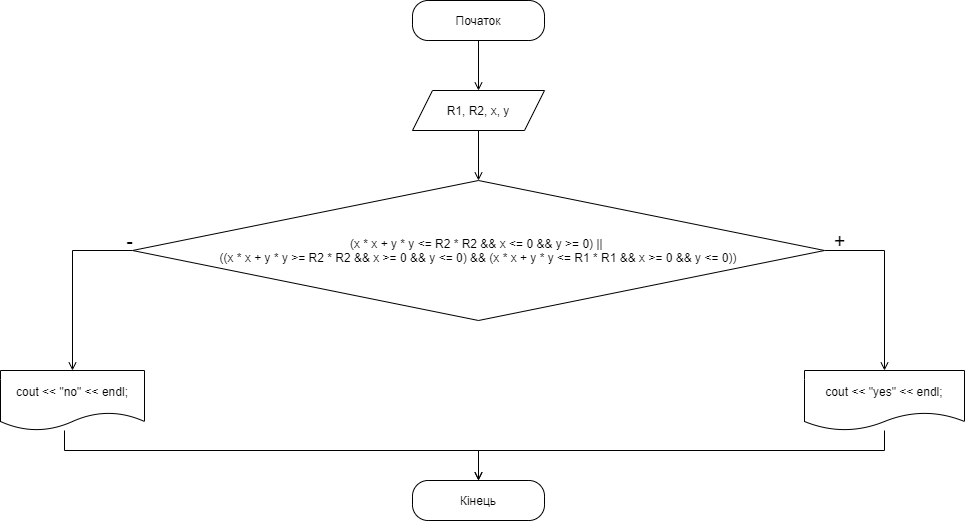

The diagram above was exported from draw.io. Its source (the exported page's mxGraphModel, read from the mxfile embedded in the PNG):
<mxGraphModel dx="1692" dy="506" grid="1" gridSize="10" guides="1" tooltips="1" connect="1" arrows="1" fold="1" page="1" pageScale="1" pageWidth="827" pageHeight="1169" math="0" shadow="0">
  <root>
    <mxCell id="0" />
    <mxCell id="1" parent="0" />
    <mxCell id="8XL9VqOlh7RLIkHo4fxV-3" style="edgeStyle=orthogonalEdgeStyle;rounded=0;orthogonalLoop=1;jettySize=auto;html=1;entryX=0.5;entryY=0;entryDx=0;entryDy=0;endArrow=open;endFill=0;" edge="1" parent="1" source="8XL9VqOlh7RLIkHo4fxV-1" target="8XL9VqOlh7RLIkHo4fxV-2">
      <mxGeometry relative="1" as="geometry" />
    </mxCell>
    <mxCell id="8XL9VqOlh7RLIkHo4fxV-1" value="Початок" style="rounded=1;whiteSpace=wrap;html=1;arcSize=39;" vertex="1" parent="1">
      <mxGeometry x="348" y="40" width="132" height="40" as="geometry" />
    </mxCell>
    <mxCell id="8XL9VqOlh7RLIkHo4fxV-5" value="" style="edgeStyle=orthogonalEdgeStyle;rounded=0;orthogonalLoop=1;jettySize=auto;html=1;endArrow=open;endFill=0;" edge="1" parent="1" source="8XL9VqOlh7RLIkHo4fxV-2" target="8XL9VqOlh7RLIkHo4fxV-4">
      <mxGeometry relative="1" as="geometry" />
    </mxCell>
    <mxCell id="8XL9VqOlh7RLIkHo4fxV-2" value="R1, R2, x, y" style="shape=parallelogram;perimeter=parallelogramPerimeter;whiteSpace=wrap;html=1;fixedSize=1;" vertex="1" parent="1">
      <mxGeometry x="348" y="130" width="132" height="40" as="geometry" />
    </mxCell>
    <mxCell id="8XL9VqOlh7RLIkHo4fxV-7" value="" style="edgeStyle=orthogonalEdgeStyle;rounded=0;orthogonalLoop=1;jettySize=auto;html=1;endArrow=open;endFill=0;" edge="1" parent="1" source="8XL9VqOlh7RLIkHo4fxV-4">
      <mxGeometry relative="1" as="geometry">
        <mxPoint x="820" y="410.0000000000001" as="targetPoint" />
        <Array as="points">
          <mxPoint x="820" y="290" />
        </Array>
      </mxGeometry>
    </mxCell>
    <mxCell id="8XL9VqOlh7RLIkHo4fxV-16" style="edgeStyle=orthogonalEdgeStyle;rounded=0;orthogonalLoop=1;jettySize=auto;html=1;entryX=0.5;entryY=0;entryDx=0;entryDy=0;endArrow=open;endFill=0;" edge="1" parent="1" source="8XL9VqOlh7RLIkHo4fxV-4" target="8XL9VqOlh7RLIkHo4fxV-15">
      <mxGeometry relative="1" as="geometry">
        <Array as="points">
          <mxPoint x="8" y="290" />
        </Array>
      </mxGeometry>
    </mxCell>
    <mxCell id="8XL9VqOlh7RLIkHo4fxV-4" value="&lt;div&gt;(x * x + y * y &amp;lt;= R2 * R2 &amp;amp;&amp;amp; x &amp;lt;= 0 &amp;amp;&amp;amp; y &amp;gt;= 0) ||&amp;nbsp;&lt;/div&gt;&lt;div&gt;&lt;span&gt;&#09;&#09;&lt;/span&gt;((x * x + y * y &amp;gt;= R2 * R2 &amp;amp;&amp;amp; x &amp;gt;= 0 &amp;amp;&amp;amp; y &amp;lt;= 0) &amp;amp;&amp;amp; (x * x + y * y &amp;lt;= R1 * R1 &amp;amp;&amp;amp; x &amp;gt;= 0 &amp;amp;&amp;amp; y &amp;lt;= 0))&lt;/div&gt;" style="rhombus;whiteSpace=wrap;html=1;" vertex="1" parent="1">
      <mxGeometry x="68" y="220" width="692" height="140" as="geometry" />
    </mxCell>
    <mxCell id="8XL9VqOlh7RLIkHo4fxV-21" style="edgeStyle=orthogonalEdgeStyle;rounded=0;orthogonalLoop=1;jettySize=auto;html=1;entryX=0.5;entryY=0;entryDx=0;entryDy=0;endArrow=open;endFill=0;" edge="1" parent="1" source="8XL9VqOlh7RLIkHo4fxV-10" target="8XL9VqOlh7RLIkHo4fxV-19">
      <mxGeometry relative="1" as="geometry">
        <Array as="points">
          <mxPoint x="820" y="490" />
          <mxPoint x="414" y="490" />
        </Array>
      </mxGeometry>
    </mxCell>
    <mxCell id="8XL9VqOlh7RLIkHo4fxV-10" value="cout &amp;lt;&amp;lt; &quot;yes&quot; &amp;lt;&amp;lt; endl;" style="shape=document;whiteSpace=wrap;html=1;boundedLbl=1;" vertex="1" parent="1">
      <mxGeometry x="740" y="410" width="160" height="60" as="geometry" />
    </mxCell>
    <mxCell id="8XL9VqOlh7RLIkHo4fxV-11" value="&lt;font style=&quot;font-size: 20px&quot;&gt;+&lt;/font&gt;" style="text;html=1;align=center;verticalAlign=middle;resizable=0;points=[];autosize=1;strokeColor=none;fillColor=none;" vertex="1" parent="1">
      <mxGeometry x="760" y="270" width="30" height="20" as="geometry" />
    </mxCell>
    <mxCell id="8XL9VqOlh7RLIkHo4fxV-20" style="edgeStyle=orthogonalEdgeStyle;rounded=0;orthogonalLoop=1;jettySize=auto;html=1;entryX=0.5;entryY=0;entryDx=0;entryDy=0;endArrow=open;endFill=0;" edge="1" parent="1" source="8XL9VqOlh7RLIkHo4fxV-15" target="8XL9VqOlh7RLIkHo4fxV-19">
      <mxGeometry relative="1" as="geometry">
        <Array as="points">
          <mxPoint y="490" />
          <mxPoint x="414" y="490" />
        </Array>
      </mxGeometry>
    </mxCell>
    <mxCell id="8XL9VqOlh7RLIkHo4fxV-15" value="cout &amp;lt;&amp;lt; &quot;no&quot; &amp;lt;&amp;lt; endl;" style="shape=document;whiteSpace=wrap;html=1;boundedLbl=1;" vertex="1" parent="1">
      <mxGeometry x="-64" y="410" width="144" height="60" as="geometry" />
    </mxCell>
    <mxCell id="8XL9VqOlh7RLIkHo4fxV-18" value="&lt;font style=&quot;font-size: 20px&quot;&gt;-&lt;/font&gt;" style="text;html=1;align=center;verticalAlign=middle;resizable=0;points=[];autosize=1;strokeColor=none;fillColor=none;" vertex="1" parent="1">
      <mxGeometry x="55" y="270" width="20" height="20" as="geometry" />
    </mxCell>
    <mxCell id="8XL9VqOlh7RLIkHo4fxV-19" value="Кінець" style="rounded=1;whiteSpace=wrap;html=1;arcSize=39;" vertex="1" parent="1">
      <mxGeometry x="348" y="520" width="132" height="40" as="geometry" />
    </mxCell>
  </root>
</mxGraphModel>